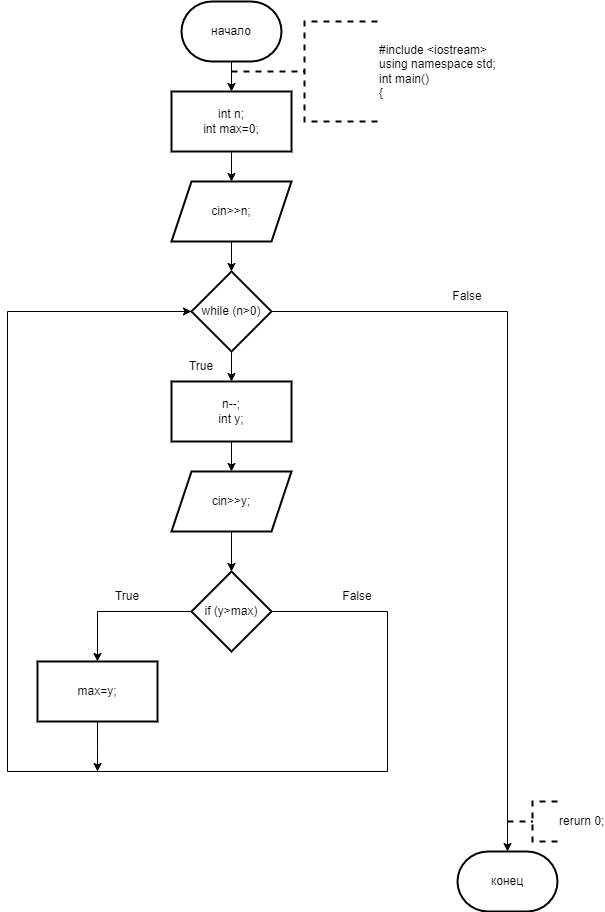

The diagram above was exported from draw.io. Its source (the exported page's mxGraphModel, read from the mxfile embedded in the PNG):
<mxGraphModel dx="996" dy="525" grid="1" gridSize="10" guides="1" tooltips="1" connect="1" arrows="1" fold="1" page="1" pageScale="1" pageWidth="827" pageHeight="1169" math="0" shadow="0">
  <root>
    <mxCell id="0" />
    <mxCell id="1" parent="0" />
    <mxCell id="aFAYH8o9i7VDeomM3-kz-3" value="" style="edgeStyle=orthogonalEdgeStyle;rounded=0;orthogonalLoop=1;jettySize=auto;html=1;" parent="1" source="aFAYH8o9i7VDeomM3-kz-1" target="aFAYH8o9i7VDeomM3-kz-2" edge="1">
      <mxGeometry relative="1" as="geometry" />
    </mxCell>
    <mxCell id="aFAYH8o9i7VDeomM3-kz-1" value="начало" style="strokeWidth=2;html=1;shape=mxgraph.flowchart.terminator;whiteSpace=wrap;" parent="1" vertex="1">
      <mxGeometry x="364" y="10" width="100" height="60" as="geometry" />
    </mxCell>
    <mxCell id="aFAYH8o9i7VDeomM3-kz-5" value="" style="edgeStyle=orthogonalEdgeStyle;rounded=0;orthogonalLoop=1;jettySize=auto;html=1;" parent="1" source="aFAYH8o9i7VDeomM3-kz-2" target="aFAYH8o9i7VDeomM3-kz-4" edge="1">
      <mxGeometry relative="1" as="geometry" />
    </mxCell>
    <mxCell id="aFAYH8o9i7VDeomM3-kz-2" value="int n;&lt;br&gt;int max=0;" style="whiteSpace=wrap;html=1;strokeWidth=2;" parent="1" vertex="1">
      <mxGeometry x="354" y="100" width="120" height="60" as="geometry" />
    </mxCell>
    <mxCell id="aFAYH8o9i7VDeomM3-kz-7" value="" style="edgeStyle=orthogonalEdgeStyle;rounded=0;orthogonalLoop=1;jettySize=auto;html=1;" parent="1" source="aFAYH8o9i7VDeomM3-kz-4" target="aFAYH8o9i7VDeomM3-kz-6" edge="1">
      <mxGeometry relative="1" as="geometry" />
    </mxCell>
    <mxCell id="aFAYH8o9i7VDeomM3-kz-4" value="cin&amp;gt;&amp;gt;n;" style="shape=parallelogram;perimeter=parallelogramPerimeter;whiteSpace=wrap;html=1;fixedSize=1;strokeWidth=2;" parent="1" vertex="1">
      <mxGeometry x="354" y="190" width="120" height="60" as="geometry" />
    </mxCell>
    <mxCell id="aFAYH8o9i7VDeomM3-kz-9" value="" style="edgeStyle=orthogonalEdgeStyle;rounded=0;orthogonalLoop=1;jettySize=auto;html=1;" parent="1" source="aFAYH8o9i7VDeomM3-kz-6" target="aFAYH8o9i7VDeomM3-kz-8" edge="1">
      <mxGeometry relative="1" as="geometry" />
    </mxCell>
    <mxCell id="aFAYH8o9i7VDeomM3-kz-6" value="while (n&amp;gt;0)" style="rhombus;whiteSpace=wrap;html=1;strokeWidth=2;" parent="1" vertex="1">
      <mxGeometry x="374" y="280" width="80" height="80" as="geometry" />
    </mxCell>
    <mxCell id="aFAYH8o9i7VDeomM3-kz-11" value="" style="edgeStyle=orthogonalEdgeStyle;rounded=0;orthogonalLoop=1;jettySize=auto;html=1;" parent="1" source="aFAYH8o9i7VDeomM3-kz-8" target="aFAYH8o9i7VDeomM3-kz-10" edge="1">
      <mxGeometry relative="1" as="geometry" />
    </mxCell>
    <mxCell id="aFAYH8o9i7VDeomM3-kz-8" value="n--;&lt;br&gt;int y;" style="whiteSpace=wrap;html=1;strokeWidth=2;" parent="1" vertex="1">
      <mxGeometry x="354" y="390" width="120" height="60" as="geometry" />
    </mxCell>
    <mxCell id="aFAYH8o9i7VDeomM3-kz-13" value="" style="edgeStyle=orthogonalEdgeStyle;rounded=0;orthogonalLoop=1;jettySize=auto;html=1;" parent="1" source="aFAYH8o9i7VDeomM3-kz-10" target="aFAYH8o9i7VDeomM3-kz-12" edge="1">
      <mxGeometry relative="1" as="geometry" />
    </mxCell>
    <mxCell id="aFAYH8o9i7VDeomM3-kz-10" value="cin&amp;gt;&amp;gt;y;" style="shape=parallelogram;perimeter=parallelogramPerimeter;whiteSpace=wrap;html=1;fixedSize=1;strokeWidth=2;" parent="1" vertex="1">
      <mxGeometry x="354" y="480" width="120" height="60" as="geometry" />
    </mxCell>
    <mxCell id="aFAYH8o9i7VDeomM3-kz-15" value="" style="edgeStyle=orthogonalEdgeStyle;rounded=0;orthogonalLoop=1;jettySize=auto;html=1;" parent="1" source="aFAYH8o9i7VDeomM3-kz-12" target="aFAYH8o9i7VDeomM3-kz-14" edge="1">
      <mxGeometry relative="1" as="geometry" />
    </mxCell>
    <mxCell id="40nMufyck50y_LODgBwn-2" style="edgeStyle=orthogonalEdgeStyle;rounded=0;orthogonalLoop=1;jettySize=auto;html=1;exitX=1;exitY=0.5;exitDx=0;exitDy=0;entryX=0;entryY=0.5;entryDx=0;entryDy=0;" edge="1" parent="1" source="aFAYH8o9i7VDeomM3-kz-12" target="aFAYH8o9i7VDeomM3-kz-6">
      <mxGeometry relative="1" as="geometry">
        <Array as="points">
          <mxPoint x="570" y="620" />
          <mxPoint x="570" y="780" />
          <mxPoint x="190" y="780" />
          <mxPoint x="190" y="320" />
        </Array>
      </mxGeometry>
    </mxCell>
    <mxCell id="aFAYH8o9i7VDeomM3-kz-12" value="if (y&amp;gt;max)" style="rhombus;whiteSpace=wrap;html=1;strokeWidth=2;" parent="1" vertex="1">
      <mxGeometry x="374" y="580" width="80" height="80" as="geometry" />
    </mxCell>
    <mxCell id="40nMufyck50y_LODgBwn-4" style="edgeStyle=orthogonalEdgeStyle;rounded=0;orthogonalLoop=1;jettySize=auto;html=1;exitX=0.5;exitY=1;exitDx=0;exitDy=0;" edge="1" parent="1" source="aFAYH8o9i7VDeomM3-kz-14">
      <mxGeometry relative="1" as="geometry">
        <mxPoint x="280" y="780" as="targetPoint" />
      </mxGeometry>
    </mxCell>
    <mxCell id="aFAYH8o9i7VDeomM3-kz-14" value="max=y;" style="whiteSpace=wrap;html=1;strokeWidth=2;" parent="1" vertex="1">
      <mxGeometry x="220" y="670" width="120" height="60" as="geometry" />
    </mxCell>
    <mxCell id="aFAYH8o9i7VDeomM3-kz-19" value="True" style="text;html=1;strokeColor=none;fillColor=none;align=center;verticalAlign=middle;whiteSpace=wrap;rounded=0;" parent="1" vertex="1">
      <mxGeometry x="280" y="590" width="60" height="30" as="geometry" />
    </mxCell>
    <mxCell id="aFAYH8o9i7VDeomM3-kz-20" value="False" style="text;html=1;strokeColor=none;fillColor=none;align=center;verticalAlign=middle;whiteSpace=wrap;rounded=0;" parent="1" vertex="1">
      <mxGeometry x="510" y="590" width="60" height="30" as="geometry" />
    </mxCell>
    <mxCell id="aFAYH8o9i7VDeomM3-kz-21" value="True" style="text;html=1;strokeColor=none;fillColor=none;align=center;verticalAlign=middle;whiteSpace=wrap;rounded=0;" parent="1" vertex="1">
      <mxGeometry x="354" y="360" width="60" height="30" as="geometry" />
    </mxCell>
    <mxCell id="aFAYH8o9i7VDeomM3-kz-22" value="конец" style="strokeWidth=2;html=1;shape=mxgraph.flowchart.terminator;whiteSpace=wrap;" parent="1" vertex="1">
      <mxGeometry x="640" y="860" width="100" height="60" as="geometry" />
    </mxCell>
    <mxCell id="aFAYH8o9i7VDeomM3-kz-23" style="edgeStyle=orthogonalEdgeStyle;rounded=0;orthogonalLoop=1;jettySize=auto;html=1;exitX=1;exitY=0.5;exitDx=0;exitDy=0;entryX=0.5;entryY=0;entryDx=0;entryDy=0;entryPerimeter=0;" parent="1" source="aFAYH8o9i7VDeomM3-kz-6" target="aFAYH8o9i7VDeomM3-kz-22" edge="1">
      <mxGeometry relative="1" as="geometry" />
    </mxCell>
    <mxCell id="aFAYH8o9i7VDeomM3-kz-24" value="False" style="text;html=1;strokeColor=none;fillColor=none;align=center;verticalAlign=middle;whiteSpace=wrap;rounded=0;" parent="1" vertex="1">
      <mxGeometry x="620" y="290" width="60" height="30" as="geometry" />
    </mxCell>
    <mxCell id="aFAYH8o9i7VDeomM3-kz-25" value="&lt;div&gt;#include &amp;lt;iostream&amp;gt;&lt;/div&gt;&lt;div&gt;using namespace std;&lt;/div&gt;&lt;div&gt;int main()&lt;/div&gt;&lt;div&gt;{&lt;/div&gt;" style="strokeWidth=2;html=1;shape=mxgraph.flowchart.annotation_2;align=left;labelPosition=right;pointerEvents=1;dashed=1;" parent="1" vertex="1">
      <mxGeometry x="414" y="30" width="146" height="100" as="geometry" />
    </mxCell>
    <mxCell id="40nMufyck50y_LODgBwn-5" value="rerurn 0;" style="strokeWidth=2;html=1;shape=mxgraph.flowchart.annotation_2;align=left;labelPosition=right;pointerEvents=1;dashed=1;" vertex="1" parent="1">
      <mxGeometry x="690" y="810" width="50" height="40" as="geometry" />
    </mxCell>
  </root>
</mxGraphModel>